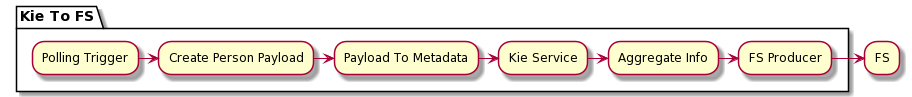

The diagram above was rendered by PlantUML. Its source (embedded in the PNG):
@startuml
partition "Kie To FS" {
  "Polling Trigger" -right-> "Create Person Payload" as CPP
  CPP -right-> "Payload To Metadata" as PTM
  PTM -right-> "Kie Service" as KS
  KS -right-> "Aggregate Info" as AI
  AI -right-> "FS Producer"
}
"FS Producer" -right-> "FS"
@enduml